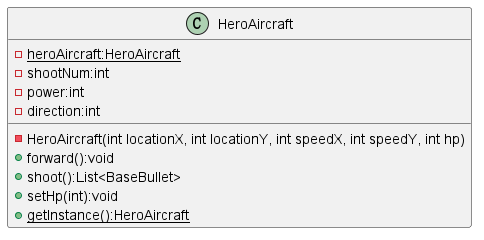

The diagram above was rendered by PlantUML. Its source (embedded in the PNG):
@startuml
class HeroAircraft{
- {static} heroAircraft:HeroAircraft
- shootNum:int
- power:int
- direction:int
- HeroAircraft(int locationX, int locationY, int speedX, int speedY, int hp)
+ forward():void
+ shoot():List<BaseBullet>
+ setHp(int):void
+ {static} getInstance():HeroAircraft
}
@enduml